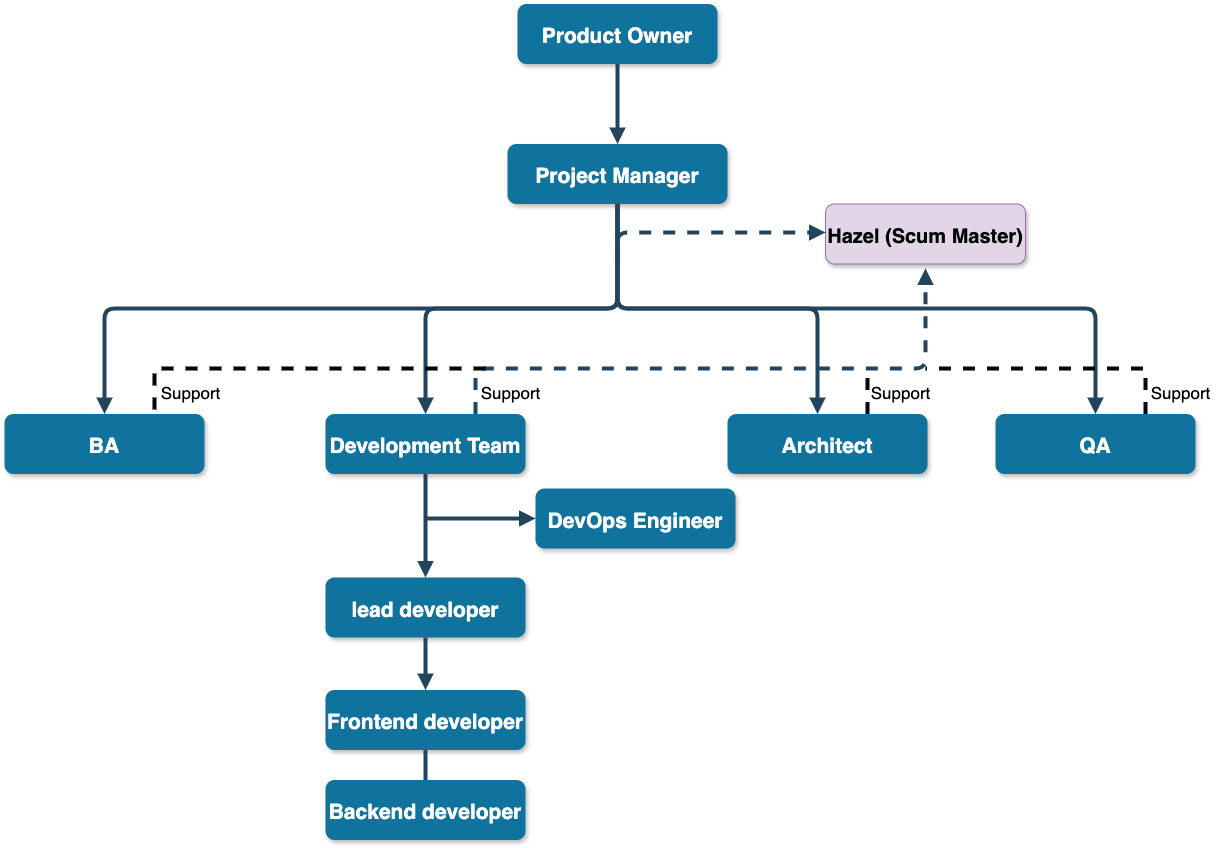

The diagram above was exported from draw.io. Its source (the exported page's mxGraphModel, read from the mxfile embedded in the PNG):
<mxGraphModel dx="1590" dy="1010" grid="1" gridSize="10" guides="1" tooltips="1" connect="1" arrows="1" fold="1" page="1" pageScale="1.5" pageWidth="1169" pageHeight="827" background="none" math="0" shadow="0">
  <root>
    <mxCell id="0" />
    <mxCell id="1" parent="0" />
    <mxCell id="2" value="Product Owner" style="rounded=1;fillColor=#10739E;strokeColor=none;shadow=1;gradientColor=none;fontStyle=1;fontColor=#FFFFFF;fontSize=21;" parent="1" vertex="1">
      <mxGeometry x="672" y="205.5" width="200" height="60" as="geometry" />
    </mxCell>
    <mxCell id="3" value="Project Manager" style="rounded=1;fillColor=#10739E;strokeColor=none;shadow=1;gradientColor=none;fontStyle=1;fontColor=#FFFFFF;fontSize=21;" parent="1" vertex="1">
      <mxGeometry x="662" y="345.5" width="220" height="60" as="geometry" />
    </mxCell>
    <mxCell id="5" value="Development Team" style="rounded=1;fillColor=#10739E;strokeColor=none;shadow=1;gradientColor=none;fontStyle=1;fontColor=#FFFFFF;fontSize=21;" parent="1" vertex="1">
      <mxGeometry x="480" y="615.5" width="200" height="60" as="geometry" />
    </mxCell>
    <mxCell id="7" value="Hazel (Scum Master)" style="rounded=1;fillColor=#e1d5e7;strokeColor=#9673a6;shadow=1;fontStyle=1;fontSize=20;" parent="1" vertex="1">
      <mxGeometry x="980" y="405.5" width="200" height="60" as="geometry" />
    </mxCell>
    <mxCell id="8" value="BA" style="rounded=1;fillColor=#10739E;strokeColor=none;shadow=1;gradientColor=none;fontStyle=1;fontColor=#FFFFFF;fontSize=21;" parent="1" vertex="1">
      <mxGeometry x="159" y="615.5" width="200" height="60" as="geometry" />
    </mxCell>
    <mxCell id="23" value="QA" style="rounded=1;fillColor=#10739E;strokeColor=none;shadow=1;gradientColor=none;fontStyle=1;fontColor=#FFFFFF;fontSize=21;" parent="1" vertex="1">
      <mxGeometry x="1150" y="615.5" width="200" height="60" as="geometry" />
    </mxCell>
    <mxCell id="29" value="" style="edgeStyle=elbowEdgeStyle;elbow=vertical;strokeWidth=4;endArrow=block;endFill=1;fontStyle=1;strokeColor=#23445D;" parent="1" source="2" target="3" edge="1">
      <mxGeometry x="22" y="165.5" width="100" height="100" as="geometry">
        <mxPoint x="22" y="265.5" as="sourcePoint" />
        <mxPoint x="122" y="165.5" as="targetPoint" />
      </mxGeometry>
    </mxCell>
    <mxCell id="30" value="" style="edgeStyle=elbowEdgeStyle;elbow=vertical;strokeWidth=4;endArrow=block;endFill=1;fontStyle=1;strokeColor=#23445D;" parent="1" source="3" target="5" edge="1">
      <mxGeometry x="22" y="165.5" width="100" height="100" as="geometry">
        <mxPoint x="22" y="265.5" as="sourcePoint" />
        <mxPoint x="122" y="165.5" as="targetPoint" />
      </mxGeometry>
    </mxCell>
    <mxCell id="31" value="" style="edgeStyle=elbowEdgeStyle;elbow=vertical;strokeWidth=4;endArrow=block;endFill=1;fontStyle=1;strokeColor=#23445D;" parent="1" source="3" edge="1">
      <mxGeometry x="22" y="165.5" width="100" height="100" as="geometry">
        <mxPoint x="22" y="265.5" as="sourcePoint" />
        <mxPoint x="259" y="615.5" as="targetPoint" />
      </mxGeometry>
    </mxCell>
    <mxCell id="32" value="" style="edgeStyle=elbowEdgeStyle;elbow=vertical;strokeWidth=4;endArrow=block;endFill=1;fontStyle=1;strokeColor=#23445D;" parent="1" source="3" edge="1">
      <mxGeometry x="22" y="165.5" width="100" height="100" as="geometry">
        <mxPoint x="22" y="265.5" as="sourcePoint" />
        <mxPoint x="972" y="615.5" as="targetPoint" />
      </mxGeometry>
    </mxCell>
    <mxCell id="33" value="" style="edgeStyle=elbowEdgeStyle;elbow=vertical;strokeWidth=4;endArrow=block;endFill=1;fontStyle=1;dashed=1;strokeColor=#23445D;" parent="1" edge="1">
      <mxGeometry x="22" y="165.5" width="100" height="100" as="geometry">
        <mxPoint x="772" y="464" as="sourcePoint" />
        <mxPoint x="980" y="434" as="targetPoint" />
        <Array as="points">
          <mxPoint x="790" y="434" />
        </Array>
      </mxGeometry>
    </mxCell>
    <mxCell id="42" value="" style="edgeStyle=elbowEdgeStyle;elbow=vertical;strokeWidth=4;endArrow=block;endFill=1;fontStyle=1;strokeColor=#23445D;exitX=0.5;exitY=1;exitDx=0;exitDy=0;entryX=0.5;entryY=0;entryDx=0;entryDy=0;" parent="1" source="5" target="QMPz-EJshK895vKhP1VT-58" edge="1">
      <mxGeometry x="-92" y="165.5" width="100" height="100" as="geometry">
        <mxPoint x="498" y="835.5000000000002" as="sourcePoint" />
        <mxPoint x="580" y="775.5000000000002" as="targetPoint" />
      </mxGeometry>
    </mxCell>
    <mxCell id="QMPz-EJshK895vKhP1VT-55" value="" style="edgeStyle=elbowEdgeStyle;elbow=vertical;strokeWidth=4;endArrow=block;endFill=1;fontStyle=1;strokeColor=#23445D;exitX=0.5;exitY=1;exitDx=0;exitDy=0;entryX=0.5;entryY=0;entryDx=0;entryDy=0;" parent="1" source="3" edge="1">
      <mxGeometry x="32" y="175.5" width="100" height="100" as="geometry">
        <mxPoint x="782" y="415.5" as="sourcePoint" />
        <mxPoint x="1250" y="615.5" as="targetPoint" />
      </mxGeometry>
    </mxCell>
    <mxCell id="QMPz-EJshK895vKhP1VT-58" value="lead developer" style="rounded=1;fillColor=#10739E;strokeColor=none;shadow=1;gradientColor=none;fontStyle=1;fontColor=#FFFFFF;fontSize=21;" parent="1" vertex="1">
      <mxGeometry x="480" y="779" width="200" height="60" as="geometry" />
    </mxCell>
    <mxCell id="QMPz-EJshK895vKhP1VT-59" value="Frontend developer" style="rounded=1;fillColor=#10739E;strokeColor=none;shadow=1;gradientColor=none;fontStyle=1;fontColor=#FFFFFF;fontSize=21;" parent="1" vertex="1">
      <mxGeometry x="480" y="891.5" width="200" height="60" as="geometry" />
    </mxCell>
    <mxCell id="QMPz-EJshK895vKhP1VT-60" value="Backend developer" style="rounded=1;fillColor=#10739E;strokeColor=none;shadow=1;gradientColor=none;fontStyle=1;fontColor=#FFFFFF;fontSize=21;" parent="1" vertex="1">
      <mxGeometry x="480" y="981.5" width="200" height="60" as="geometry" />
    </mxCell>
    <mxCell id="QMPz-EJshK895vKhP1VT-62" value="" style="edgeStyle=elbowEdgeStyle;elbow=vertical;strokeWidth=4;endArrow=block;endFill=1;fontStyle=1;strokeColor=#23445D;" parent="1" source="QMPz-EJshK895vKhP1VT-58" target="QMPz-EJshK895vKhP1VT-59" edge="1">
      <mxGeometry x="130" y="175.5" width="100" height="100" as="geometry">
        <mxPoint x="-10" y="435.5" as="sourcePoint" />
        <mxPoint x="90" y="335.5" as="targetPoint" />
      </mxGeometry>
    </mxCell>
    <mxCell id="QMPz-EJshK895vKhP1VT-63" value="" style="edgeStyle=elbowEdgeStyle;elbow=vertical;strokeWidth=4;endArrow=none;endFill=0;fontStyle=1;strokeColor=#23445D;" parent="1" source="QMPz-EJshK895vKhP1VT-59" target="QMPz-EJshK895vKhP1VT-60" edge="1">
      <mxGeometry x="130" y="185.5" width="100" height="100" as="geometry">
        <mxPoint x="-10" y="381.5" as="sourcePoint" />
        <mxPoint x="90" y="281.5" as="targetPoint" />
      </mxGeometry>
    </mxCell>
    <mxCell id="X-ffiIdvy4hhq-9DGsPC-57" value="" style="edgeStyle=elbowEdgeStyle;elbow=vertical;strokeWidth=4;endArrow=block;endFill=1;fontStyle=1;dashed=1;strokeColor=#23445D;exitX=0.75;exitY=0;exitDx=0;exitDy=0;" parent="1" source="5" edge="1">
      <mxGeometry x="22" y="165.5" width="100" height="100" as="geometry">
        <mxPoint x="730" y="600" as="sourcePoint" />
        <mxPoint x="1080" y="470" as="targetPoint" />
        <Array as="points">
          <mxPoint x="748" y="570" />
        </Array>
      </mxGeometry>
    </mxCell>
    <mxCell id="X-ffiIdvy4hhq-9DGsPC-58" value="" style="endArrow=none;dashed=1;html=1;strokeWidth=4;rounded=0;exitX=0.75;exitY=0;exitDx=0;exitDy=0;" parent="1" edge="1">
      <mxGeometry width="50" height="50" relative="1" as="geometry">
        <mxPoint x="1022" y="615.5" as="sourcePoint" />
        <mxPoint x="1022" y="570" as="targetPoint" />
      </mxGeometry>
    </mxCell>
    <mxCell id="X-ffiIdvy4hhq-9DGsPC-59" value="" style="endArrow=none;dashed=1;html=1;strokeWidth=4;rounded=0;exitX=0.75;exitY=0;exitDx=0;exitDy=0;" parent="1" edge="1">
      <mxGeometry width="50" height="50" relative="1" as="geometry">
        <mxPoint x="1300" y="615.5" as="sourcePoint" />
        <mxPoint x="1080" y="570" as="targetPoint" />
        <Array as="points">
          <mxPoint x="1300" y="570" />
        </Array>
      </mxGeometry>
    </mxCell>
    <mxCell id="X-ffiIdvy4hhq-9DGsPC-60" value="DevOps Engineer" style="rounded=1;fillColor=#10739E;strokeColor=none;shadow=1;gradientColor=none;fontStyle=1;fontColor=#FFFFFF;fontSize=21;" parent="1" vertex="1">
      <mxGeometry x="690" y="690" width="200" height="60" as="geometry" />
    </mxCell>
    <mxCell id="X-ffiIdvy4hhq-9DGsPC-61" value="" style="edgeStyle=elbowEdgeStyle;elbow=vertical;strokeWidth=4;endArrow=block;endFill=1;fontStyle=1;strokeColor=#23445D;" parent="1" edge="1">
      <mxGeometry x="32" y="175.5" width="100" height="100" as="geometry">
        <mxPoint x="580" y="720" as="sourcePoint" />
        <mxPoint x="690" y="720" as="targetPoint" />
        <Array as="points" />
      </mxGeometry>
    </mxCell>
    <mxCell id="FUETcQVVBMT1ReN5MSA9-48" value="Architect" style="rounded=1;fillColor=#10739E;strokeColor=none;shadow=1;gradientColor=none;fontStyle=1;fontColor=#FFFFFF;fontSize=21;" parent="1" vertex="1">
      <mxGeometry x="882" y="615.5" width="200" height="60" as="geometry" />
    </mxCell>
    <mxCell id="kuRTqN6CR_F8bAokHjF8-46" value="" style="edgeStyle=elbowEdgeStyle;elbow=vertical;strokeWidth=4;endArrow=none;endFill=0;fontStyle=1;dashed=1;strokeColor=none;exitX=0.5;exitY=0;exitDx=0;exitDy=0;startArrow=none;startFill=0;" parent="1" edge="1">
      <mxGeometry x="22" y="165.5" width="100" height="100" as="geometry">
        <mxPoint x="310" y="615.5" as="sourcePoint" />
        <mxPoint x="640" y="570" as="targetPoint" />
        <Array as="points">
          <mxPoint x="310" y="575" />
        </Array>
      </mxGeometry>
    </mxCell>
    <mxCell id="kuRTqN6CR_F8bAokHjF8-47" value="Support" style="text;html=1;align=center;verticalAlign=middle;resizable=0;points=[];autosize=1;strokeColor=none;fillColor=none;fontSize=17;" parent="1" vertex="1">
      <mxGeometry x="305" y="580" width="80" height="30" as="geometry" />
    </mxCell>
    <mxCell id="T5-dqCILr8vVjrdHae3V-42" value="" style="endArrow=none;dashed=1;html=1;strokeWidth=4;rounded=0;entryX=0.75;entryY=0;entryDx=0;entryDy=0;" parent="1" target="8" edge="1">
      <mxGeometry width="50" height="50" relative="1" as="geometry">
        <mxPoint x="640" y="570" as="sourcePoint" />
        <mxPoint x="300" y="575" as="targetPoint" />
        <Array as="points">
          <mxPoint x="309" y="570" />
        </Array>
      </mxGeometry>
    </mxCell>
    <mxCell id="T5-dqCILr8vVjrdHae3V-43" value="Support" style="text;html=1;align=center;verticalAlign=middle;resizable=0;points=[];autosize=1;strokeColor=none;fillColor=none;fontSize=17;" parent="1" vertex="1">
      <mxGeometry x="625" y="580" width="80" height="30" as="geometry" />
    </mxCell>
    <mxCell id="T5-dqCILr8vVjrdHae3V-44" value="Support" style="text;html=1;align=center;verticalAlign=middle;resizable=0;points=[];autosize=1;strokeColor=none;fillColor=none;fontSize=17;" parent="1" vertex="1">
      <mxGeometry x="1015" y="580" width="80" height="30" as="geometry" />
    </mxCell>
    <mxCell id="T5-dqCILr8vVjrdHae3V-45" value="Support" style="text;html=1;align=center;verticalAlign=middle;resizable=0;points=[];autosize=1;strokeColor=none;fillColor=none;fontSize=17;" parent="1" vertex="1">
      <mxGeometry x="1295" y="580" width="80" height="30" as="geometry" />
    </mxCell>
  </root>
</mxGraphModel>